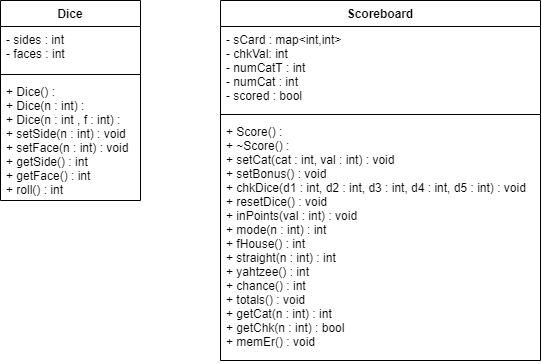

The diagram above was exported from draw.io. Its source (the exported page's mxGraphModel, read from the mxfile embedded in the PNG):
<mxGraphModel dx="1221" dy="1687" grid="1" gridSize="10" guides="1" tooltips="1" connect="1" arrows="1" fold="1" page="1" pageScale="1" pageWidth="850" pageHeight="1100" math="0" shadow="0">
  <root>
    <mxCell id="0" />
    <mxCell id="1" parent="0" />
    <mxCell id="QYBzMFYl7uZ0CLGb9u1w-1" value="Dice" style="swimlane;fontStyle=1;align=center;verticalAlign=top;childLayout=stackLayout;horizontal=1;startSize=26;horizontalStack=0;resizeParent=1;resizeParentMax=0;resizeLast=0;collapsible=1;marginBottom=0;" vertex="1" parent="1">
      <mxGeometry x="40" y="-1080" width="140" height="200" as="geometry">
        <mxRectangle x="20" y="20" width="70" height="26" as="alternateBounds" />
      </mxGeometry>
    </mxCell>
    <mxCell id="QYBzMFYl7uZ0CLGb9u1w-2" value="- sides : int&#10;- faces : int" style="text;strokeColor=none;fillColor=none;align=left;verticalAlign=top;spacingLeft=4;spacingRight=4;overflow=hidden;rotatable=0;points=[[0,0.5],[1,0.5]];portConstraint=eastwest;" vertex="1" parent="QYBzMFYl7uZ0CLGb9u1w-1">
      <mxGeometry y="26" width="140" height="44" as="geometry" />
    </mxCell>
    <mxCell id="QYBzMFYl7uZ0CLGb9u1w-3" value="" style="line;strokeWidth=1;fillColor=none;align=left;verticalAlign=middle;spacingTop=-1;spacingLeft=3;spacingRight=3;rotatable=0;labelPosition=right;points=[];portConstraint=eastwest;" vertex="1" parent="QYBzMFYl7uZ0CLGb9u1w-1">
      <mxGeometry y="70" width="140" height="8" as="geometry" />
    </mxCell>
    <mxCell id="QYBzMFYl7uZ0CLGb9u1w-4" value="+ Dice() :&#10;+ Dice(n : int) :&#10;+ Dice(n : int , f : int) :&#10;+ setSide(n : int) : void&#10;+ setFace(n : int) : void   &#10;+ getSide() : int&#10;+ getFace() : int &#10;+ roll() : int" style="text;strokeColor=none;fillColor=none;align=left;verticalAlign=top;spacingLeft=4;spacingRight=4;overflow=hidden;rotatable=0;points=[[0,0.5],[1,0.5]];portConstraint=eastwest;" vertex="1" parent="QYBzMFYl7uZ0CLGb9u1w-1">
      <mxGeometry y="78" width="140" height="122" as="geometry" />
    </mxCell>
    <mxCell id="QYBzMFYl7uZ0CLGb9u1w-5" value="Scoreboard" style="swimlane;fontStyle=1;align=center;verticalAlign=top;childLayout=stackLayout;horizontal=1;startSize=26;horizontalStack=0;resizeParent=1;resizeParentMax=0;resizeLast=0;collapsible=1;marginBottom=0;" vertex="1" parent="1">
      <mxGeometry x="260" y="-1080" width="320" height="360" as="geometry" />
    </mxCell>
    <mxCell id="QYBzMFYl7uZ0CLGb9u1w-6" value="- sCard : map&lt;int,int&gt;&#10;- chkVal: int&#10;- numCatT : int&#10;- numCat : int&#10;- scored : bool&#10;" style="text;strokeColor=none;fillColor=none;align=left;verticalAlign=top;spacingLeft=4;spacingRight=4;overflow=hidden;rotatable=0;points=[[0,0.5],[1,0.5]];portConstraint=eastwest;" vertex="1" parent="QYBzMFYl7uZ0CLGb9u1w-5">
      <mxGeometry y="26" width="320" height="84" as="geometry" />
    </mxCell>
    <mxCell id="QYBzMFYl7uZ0CLGb9u1w-7" value="" style="line;strokeWidth=1;fillColor=none;align=left;verticalAlign=middle;spacingTop=-1;spacingLeft=3;spacingRight=3;rotatable=0;labelPosition=right;points=[];portConstraint=eastwest;" vertex="1" parent="QYBzMFYl7uZ0CLGb9u1w-5">
      <mxGeometry y="110" width="320" height="8" as="geometry" />
    </mxCell>
    <mxCell id="QYBzMFYl7uZ0CLGb9u1w-8" value="+ Score() :&#10;+ ~Score() :&#10;+ setCat(cat : int, val : int) : void&#10;+ setBonus() : void&#10;+ chkDice(d1 : int, d2 : int, d3 : int, d4 : int, d5 : int) : void&#10;+ resetDice() : void&#10;+ inPoints(val : int) : void&#10;+ mode(n : int) : int&#10;+ fHouse() : int&#10;+ straight(n : int) : int&#10;+ yahtzee() : int&#10;+ chance() : int&#10;+ totals() : void&#10;+ getCat(n : int) : int&#10;+ getChk(n : int) : bool&#10;+ memEr() : void&#10;" style="text;strokeColor=none;fillColor=none;align=left;verticalAlign=top;spacingLeft=4;spacingRight=4;overflow=hidden;rotatable=0;points=[[0,0.5],[1,0.5]];portConstraint=eastwest;" vertex="1" parent="QYBzMFYl7uZ0CLGb9u1w-5">
      <mxGeometry y="118" width="320" height="242" as="geometry" />
    </mxCell>
  </root>
</mxGraphModel>